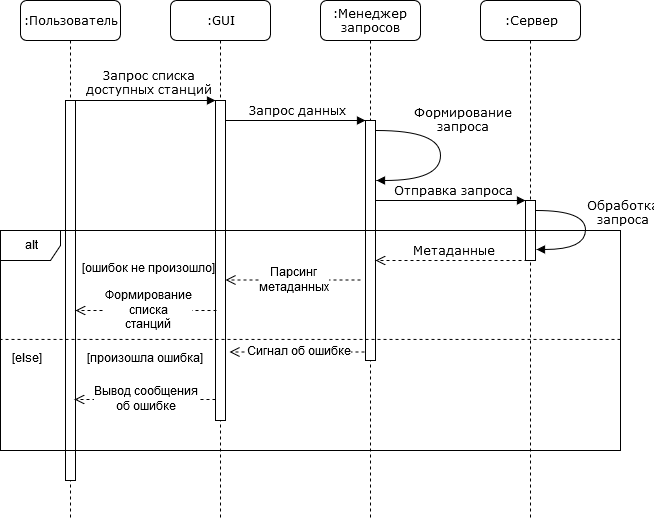

The diagram above was exported from draw.io. Its source (the exported page's mxGraphModel, read from the mxfile embedded in the PNG):
<mxGraphModel dx="1024" dy="561" grid="1" gridSize="10" guides="1" tooltips="1" connect="1" arrows="1" fold="1" page="1" pageScale="1" pageWidth="1100" pageHeight="850" background="#ffffff" math="0" shadow="0">
  <root>
    <mxCell id="0" />
    <mxCell id="1" parent="0" />
    <mxCell id="hLc8616GSNJEAQk_Sq69-1" value=":Сервер" style="shape=umlLifeline;perimeter=lifelinePerimeter;whiteSpace=wrap;html=1;container=1;collapsible=0;recursiveResize=0;outlineConnect=0;rounded=1;shadow=0;comic=0;labelBackgroundColor=none;strokeColor=#000000;strokeWidth=1;fillColor=#FFFFFF;fontFamily=Verdana;fontSize=12;fontColor=#000000;align=center;" vertex="1" parent="1">
      <mxGeometry x="560" y="80" width="100" height="520" as="geometry" />
    </mxCell>
    <mxCell id="7baba1c4bc27f4b0-16" value="" style="html=1;points=[];perimeter=orthogonalPerimeter;rounded=0;shadow=0;comic=0;labelBackgroundColor=none;strokeColor=#000000;strokeWidth=1;fillColor=#FFFFFF;fontFamily=Verdana;fontSize=12;fontColor=#000000;align=center;" parent="hLc8616GSNJEAQk_Sq69-1" vertex="1">
      <mxGeometry x="45" y="200" width="10" height="60" as="geometry" />
    </mxCell>
    <mxCell id="7baba1c4bc27f4b0-2" value=":GUI" style="shape=umlLifeline;perimeter=lifelinePerimeter;whiteSpace=wrap;html=1;container=1;collapsible=0;recursiveResize=0;outlineConnect=0;rounded=1;shadow=0;comic=0;labelBackgroundColor=none;strokeColor=#000000;strokeWidth=1;fillColor=#FFFFFF;fontFamily=Verdana;fontSize=12;fontColor=#000000;align=center;" parent="1" vertex="1">
      <mxGeometry x="250" y="80" width="100" height="520" as="geometry" />
    </mxCell>
    <mxCell id="7baba1c4bc27f4b0-10" value="" style="html=1;points=[];perimeter=orthogonalPerimeter;rounded=0;shadow=0;comic=0;labelBackgroundColor=none;strokeColor=#000000;strokeWidth=1;fillColor=#FFFFFF;fontFamily=Verdana;fontSize=12;fontColor=#000000;align=center;" parent="7baba1c4bc27f4b0-2" vertex="1">
      <mxGeometry x="45" y="100" width="10" height="320" as="geometry" />
    </mxCell>
    <mxCell id="7baba1c4bc27f4b0-3" value=":Менеджер запросов" style="shape=umlLifeline;perimeter=lifelinePerimeter;whiteSpace=wrap;html=1;container=1;collapsible=0;recursiveResize=0;outlineConnect=0;rounded=1;shadow=0;comic=0;labelBackgroundColor=none;strokeColor=#000000;strokeWidth=1;fillColor=#FFFFFF;fontFamily=Verdana;fontSize=12;fontColor=#000000;align=center;" parent="1" vertex="1">
      <mxGeometry x="400" y="80" width="100" height="520" as="geometry" />
    </mxCell>
    <mxCell id="7baba1c4bc27f4b0-13" value="" style="html=1;points=[];perimeter=orthogonalPerimeter;rounded=0;shadow=0;comic=0;labelBackgroundColor=none;strokeColor=#000000;strokeWidth=1;fillColor=#FFFFFF;fontFamily=Verdana;fontSize=12;fontColor=#000000;align=center;" parent="7baba1c4bc27f4b0-3" vertex="1">
      <mxGeometry x="45" y="120" width="10" height="240" as="geometry" />
    </mxCell>
    <mxCell id="7baba1c4bc27f4b0-35" value="&lt;div&gt;Формирование &lt;br&gt;&lt;/div&gt;&lt;div&gt;запроса&lt;/div&gt;" style="html=1;verticalAlign=bottom;endArrow=block;labelBackgroundColor=none;fontFamily=Verdana;fontSize=12;elbow=vertical;edgeStyle=orthogonalEdgeStyle;curved=1;entryX=1.1;entryY=0.25;entryPerimeter=0;entryDx=0;entryDy=0;" parent="7baba1c4bc27f4b0-3" target="7baba1c4bc27f4b0-13" edge="1">
      <mxGeometry x="-0.1975" y="20" relative="1" as="geometry">
        <mxPoint x="56" y="130" as="sourcePoint" />
        <mxPoint x="200" y="240" as="targetPoint" />
        <Array as="points">
          <mxPoint x="120" y="130" />
          <mxPoint x="120" y="180" />
        </Array>
        <mxPoint as="offset" />
      </mxGeometry>
    </mxCell>
    <mxCell id="7baba1c4bc27f4b0-8" value=":Пользователь" style="shape=umlLifeline;perimeter=lifelinePerimeter;whiteSpace=wrap;html=1;container=1;collapsible=0;recursiveResize=0;outlineConnect=0;rounded=1;shadow=0;comic=0;labelBackgroundColor=none;strokeColor=#000000;strokeWidth=1;fillColor=#FFFFFF;fontFamily=Verdana;fontSize=12;fontColor=#000000;align=center;" parent="1" vertex="1">
      <mxGeometry x="100" y="80" width="100" height="520" as="geometry" />
    </mxCell>
    <mxCell id="7baba1c4bc27f4b0-9" value="" style="html=1;points=[];perimeter=orthogonalPerimeter;rounded=0;shadow=0;comic=0;labelBackgroundColor=none;strokeColor=#000000;strokeWidth=1;fillColor=#FFFFFF;fontFamily=Verdana;fontSize=12;fontColor=#000000;align=center;" parent="7baba1c4bc27f4b0-8" vertex="1">
      <mxGeometry x="45" y="100" width="10" height="380" as="geometry" />
    </mxCell>
    <mxCell id="7baba1c4bc27f4b0-17" value="Отправка запроса" style="html=1;verticalAlign=bottom;endArrow=block;labelBackgroundColor=none;fontFamily=Verdana;fontSize=12;edgeStyle=elbowEdgeStyle;elbow=vertical;" parent="1" source="7baba1c4bc27f4b0-13" target="7baba1c4bc27f4b0-16" edge="1">
      <mxGeometry relative="1" as="geometry">
        <mxPoint x="510" y="220" as="sourcePoint" />
        <Array as="points">
          <mxPoint x="520" y="280" />
          <mxPoint x="530" y="280" />
          <mxPoint x="500" y="320" />
          <mxPoint x="460" y="220" />
        </Array>
      </mxGeometry>
    </mxCell>
    <mxCell id="7baba1c4bc27f4b0-11" value="&lt;div&gt;Запрос списка &lt;br&gt;&lt;/div&gt;&lt;div&gt;доступных станций&lt;/div&gt;" style="html=1;verticalAlign=bottom;endArrow=block;entryX=0;entryY=0;labelBackgroundColor=none;fontFamily=Verdana;fontSize=12;edgeStyle=elbowEdgeStyle;elbow=vertical;" parent="1" source="7baba1c4bc27f4b0-9" target="7baba1c4bc27f4b0-10" edge="1">
      <mxGeometry relative="1" as="geometry">
        <mxPoint x="220" y="190" as="sourcePoint" />
      </mxGeometry>
    </mxCell>
    <mxCell id="7baba1c4bc27f4b0-14" value="Запрос данных" style="html=1;verticalAlign=bottom;endArrow=block;entryX=0;entryY=0;labelBackgroundColor=none;fontFamily=Verdana;fontSize=12;edgeStyle=elbowEdgeStyle;elbow=vertical;" parent="1" source="7baba1c4bc27f4b0-10" target="7baba1c4bc27f4b0-13" edge="1">
      <mxGeometry relative="1" as="geometry">
        <mxPoint x="370" y="200" as="sourcePoint" />
      </mxGeometry>
    </mxCell>
    <mxCell id="7baba1c4bc27f4b0-36" value="&lt;div&gt;Обработка &lt;br&gt;&lt;/div&gt;&lt;div&gt;запроса&lt;/div&gt;" style="html=1;verticalAlign=bottom;endArrow=block;labelBackgroundColor=none;fontFamily=Verdana;fontSize=12;elbow=vertical;edgeStyle=orthogonalEdgeStyle;curved=1;exitX=1.066;exitY=0.713;exitPerimeter=0;" parent="1" edge="1">
      <mxGeometry x="0.2847" y="-40" relative="1" as="geometry">
        <mxPoint x="616" y="290" as="sourcePoint" />
        <mxPoint x="616" y="329" as="targetPoint" />
        <Array as="points">
          <mxPoint x="665" y="290" />
          <mxPoint x="665" y="329" />
        </Array>
        <mxPoint x="35" y="21" as="offset" />
      </mxGeometry>
    </mxCell>
    <mxCell id="7baba1c4bc27f4b0-21" value="Метаданные" style="html=1;verticalAlign=bottom;endArrow=open;dashed=1;endSize=8;labelBackgroundColor=none;fontFamily=Verdana;fontSize=12;edgeStyle=elbowEdgeStyle;elbow=vertical;exitX=0.2;exitY=1.017;exitDx=0;exitDy=0;exitPerimeter=0;entryX=1;entryY=0.705;entryDx=0;entryDy=0;entryPerimeter=0;" parent="1" edge="1">
      <mxGeometry relative="1" as="geometry">
        <mxPoint x="455" y="340" as="targetPoint" />
        <Array as="points">
          <mxPoint x="580" y="340" />
          <mxPoint x="700" y="259" />
        </Array>
        <mxPoint x="607" y="340" as="sourcePoint" />
      </mxGeometry>
    </mxCell>
    <mxCell id="hLc8616GSNJEAQk_Sq69-3" value="" style="html=1;verticalAlign=bottom;endArrow=open;dashed=1;endSize=8;labelBackgroundColor=none;fontFamily=Verdana;fontSize=12;edgeStyle=elbowEdgeStyle;elbow=vertical;" edge="1" parent="1">
      <mxGeometry relative="1" as="geometry">
        <mxPoint x="305" y="359.5" as="targetPoint" />
        <Array as="points">
          <mxPoint x="410" y="359.5" />
          <mxPoint x="530" y="278.5" />
        </Array>
        <mxPoint x="440" y="359.5" as="sourcePoint" />
      </mxGeometry>
    </mxCell>
    <mxCell id="hLc8616GSNJEAQk_Sq69-4" value="&lt;div&gt;Парсинг &lt;br&gt;&lt;/div&gt;&lt;div&gt;метаданных&lt;br&gt;&lt;/div&gt;" style="text;html=1;resizable=0;points=[];align=center;verticalAlign=middle;labelBackgroundColor=#ffffff;" vertex="1" connectable="0" parent="hLc8616GSNJEAQk_Sq69-3">
      <mxGeometry x="0.2394" y="2" relative="1" as="geometry">
        <mxPoint x="16" y="-2" as="offset" />
      </mxGeometry>
    </mxCell>
    <mxCell id="hLc8616GSNJEAQk_Sq69-7" value="" style="html=1;verticalAlign=bottom;endArrow=open;dashed=1;endSize=8;labelBackgroundColor=none;fontFamily=Verdana;fontSize=12;edgeStyle=elbowEdgeStyle;elbow=vertical;entryX=0.9;entryY=0.477;entryDx=0;entryDy=0;entryPerimeter=0;" edge="1" parent="1">
      <mxGeometry relative="1" as="geometry">
        <mxPoint x="155" y="390" as="targetPoint" />
        <Array as="points">
          <mxPoint x="266" y="390" />
          <mxPoint x="386" y="309" />
        </Array>
        <mxPoint x="296" y="390" as="sourcePoint" />
      </mxGeometry>
    </mxCell>
    <mxCell id="hLc8616GSNJEAQk_Sq69-8" value="&lt;div&gt;Формирование&lt;/div&gt;&lt;div&gt;списка&lt;/div&gt;&lt;div&gt;станций&lt;br&gt;&lt;/div&gt;" style="text;html=1;resizable=0;points=[];align=center;verticalAlign=middle;labelBackgroundColor=#ffffff;" vertex="1" connectable="0" parent="hLc8616GSNJEAQk_Sq69-7">
      <mxGeometry x="0.2394" y="2" relative="1" as="geometry">
        <mxPoint x="16" y="-2" as="offset" />
      </mxGeometry>
    </mxCell>
    <mxCell id="hLc8616GSNJEAQk_Sq69-13" value="[ошибок не произошло]" style="text;html=1;resizable=0;points=[];autosize=1;align=left;verticalAlign=top;spacingTop=-4;" vertex="1" parent="1">
      <mxGeometry x="160" y="340" width="140" height="20" as="geometry" />
    </mxCell>
    <mxCell id="hLc8616GSNJEAQk_Sq69-15" value="&lt;div&gt;[произошла ошибка]&lt;/div&gt;" style="text;html=1;resizable=0;points=[];autosize=1;align=left;verticalAlign=top;spacingTop=-4;" vertex="1" parent="1">
      <mxGeometry x="165" y="430" width="130" height="20" as="geometry" />
    </mxCell>
    <mxCell id="hLc8616GSNJEAQk_Sq69-19" value="" style="html=1;verticalAlign=bottom;endArrow=open;dashed=1;endSize=8;labelBackgroundColor=none;fontFamily=Verdana;fontSize=12;edgeStyle=elbowEdgeStyle;elbow=vertical;" edge="1" parent="1">
      <mxGeometry relative="1" as="geometry">
        <mxPoint x="309" y="431.5" as="targetPoint" />
        <Array as="points">
          <mxPoint x="414" y="431.5" />
          <mxPoint x="534" y="350.5" />
        </Array>
        <mxPoint x="444" y="431.5" as="sourcePoint" />
      </mxGeometry>
    </mxCell>
    <mxCell id="hLc8616GSNJEAQk_Sq69-20" value="Сигнал об ошибке" style="text;html=1;resizable=0;points=[];align=center;verticalAlign=middle;labelBackgroundColor=#ffffff;" vertex="1" connectable="0" parent="hLc8616GSNJEAQk_Sq69-19">
      <mxGeometry x="0.2394" y="2" relative="1" as="geometry">
        <mxPoint x="16" y="-2" as="offset" />
      </mxGeometry>
    </mxCell>
    <mxCell id="hLc8616GSNJEAQk_Sq69-21" value="" style="html=1;verticalAlign=bottom;endArrow=open;dashed=1;endSize=8;labelBackgroundColor=none;fontFamily=Verdana;fontSize=12;edgeStyle=elbowEdgeStyle;elbow=vertical;entryX=0.9;entryY=0.477;entryDx=0;entryDy=0;entryPerimeter=0;" edge="1" parent="1">
      <mxGeometry relative="1" as="geometry">
        <mxPoint x="154" y="479" as="targetPoint" />
        <Array as="points">
          <mxPoint x="265" y="479" />
          <mxPoint x="385" y="398" />
        </Array>
        <mxPoint x="295" y="479" as="sourcePoint" />
      </mxGeometry>
    </mxCell>
    <mxCell id="hLc8616GSNJEAQk_Sq69-22" value="&lt;div&gt;Вывод сообщения &lt;br&gt;&lt;/div&gt;&lt;div&gt;об ошибке&lt;/div&gt;" style="text;html=1;resizable=0;points=[];align=center;verticalAlign=middle;labelBackgroundColor=#ffffff;" vertex="1" connectable="0" parent="hLc8616GSNJEAQk_Sq69-21">
      <mxGeometry x="0.2394" y="2" relative="1" as="geometry">
        <mxPoint x="16" y="-2" as="offset" />
      </mxGeometry>
    </mxCell>
    <mxCell id="hLc8616GSNJEAQk_Sq69-24" value="" style="endArrow=none;dashed=1;html=1;entryX=0;entryY=0.495;entryDx=0;entryDy=0;entryPerimeter=0;exitX=1;exitY=0.495;exitDx=0;exitDy=0;exitPerimeter=0;" edge="1" parent="1" source="hLc8616GSNJEAQk_Sq69-12" target="hLc8616GSNJEAQk_Sq69-12">
      <mxGeometry width="50" height="50" relative="1" as="geometry">
        <mxPoint x="80" y="710" as="sourcePoint" />
        <mxPoint x="130" y="660" as="targetPoint" />
      </mxGeometry>
    </mxCell>
    <mxCell id="hLc8616GSNJEAQk_Sq69-25" value="[else]" style="text;html=1;resizable=0;points=[];autosize=1;align=left;verticalAlign=top;spacingTop=-4;" vertex="1" parent="1">
      <mxGeometry x="90" y="430" width="40" height="20" as="geometry" />
    </mxCell>
    <mxCell id="hLc8616GSNJEAQk_Sq69-12" value="alt" style="shape=umlFrame;whiteSpace=wrap;html=1;" vertex="1" parent="1">
      <mxGeometry x="80" y="310" width="620" height="220" as="geometry" />
    </mxCell>
  </root>
</mxGraphModel>